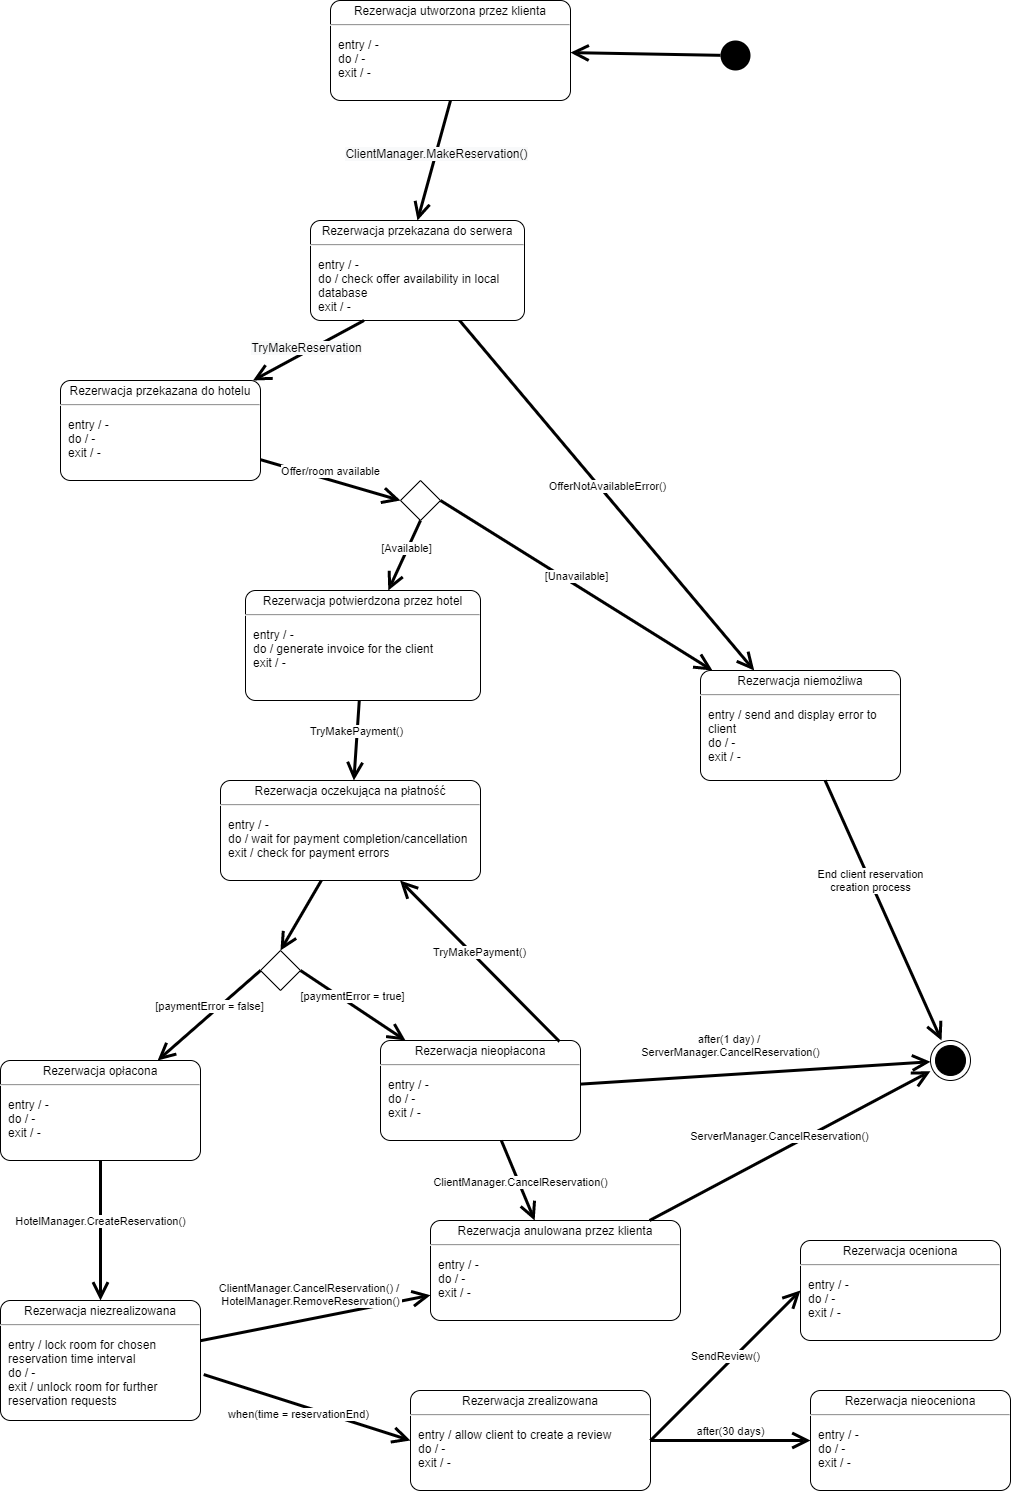

The diagram above was exported from draw.io. Its source (the exported page's mxGraphModel, read from the mxfile embedded in the PNG):
<mxGraphModel dx="1422" dy="1906" grid="1" gridSize="10" guides="1" tooltips="1" connect="1" arrows="1" fold="1" page="1" pageScale="1" pageWidth="827" pageHeight="1169" math="0" shadow="0">
  <root>
    <mxCell id="zlNrWCR3p1CJhx9SN57e-0" />
    <mxCell id="zlNrWCR3p1CJhx9SN57e-1" parent="zlNrWCR3p1CJhx9SN57e-0" />
    <mxCell id="Zs2CbReZJ_lL1LRFpX17-0" value="" style="ellipse;fillColor=#000000;strokeColor=none;" parent="zlNrWCR3p1CJhx9SN57e-1" vertex="1">
      <mxGeometry x="810" y="-310" width="30" height="30" as="geometry" />
    </mxCell>
    <mxCell id="Zs2CbReZJ_lL1LRFpX17-1" value="" style="shape=mxgraph.sysml.actFinal;html=1;verticalLabelPosition=bottom;labelBackgroundColor=#ffffff;verticalAlign=top;" parent="zlNrWCR3p1CJhx9SN57e-1" vertex="1">
      <mxGeometry x="1020" y="690" width="40" height="40" as="geometry" />
    </mxCell>
    <mxCell id="m-Rhk360iqBkccdItQxl-1" value="&lt;p style=&quot;margin: 0px ; margin-top: 4px ; text-align: center&quot;&gt;Rezerwacja utworzona przez klienta&lt;/p&gt;&lt;hr&gt;&lt;p&gt;&lt;/p&gt;&lt;p style=&quot;margin: 0px ; margin-left: 8px ; text-align: left&quot;&gt;entry / -&lt;br&gt;do / -&lt;br&gt;exit / -&lt;/p&gt;" style="shape=mxgraph.sysml.simpleState;html=1;overflow=fill;whiteSpace=wrap;align=center;" parent="zlNrWCR3p1CJhx9SN57e-1" vertex="1">
      <mxGeometry x="420" y="-350" width="240" height="100" as="geometry" />
    </mxCell>
    <mxCell id="nfGS-I0R-Qpo0XIvjJq7-0" value="" style="edgeStyle=none;html=1;endArrow=open;endSize=12;strokeWidth=3;verticalAlign=bottom;" parent="zlNrWCR3p1CJhx9SN57e-1" source="Zs2CbReZJ_lL1LRFpX17-0" target="m-Rhk360iqBkccdItQxl-1" edge="1">
      <mxGeometry width="160" relative="1" as="geometry">
        <mxPoint x="150" y="424.5" as="sourcePoint" />
        <mxPoint x="310" y="424.5" as="targetPoint" />
      </mxGeometry>
    </mxCell>
    <mxCell id="4N1VpWGHBML4wvIuev63-1" value="&lt;p style=&quot;margin: 0px ; margin-top: 4px ; text-align: center&quot;&gt;Rezerwacja potwierdzona przez hotel&lt;/p&gt;&lt;hr&gt;&lt;p&gt;&lt;/p&gt;&lt;p style=&quot;margin: 0px ; margin-left: 8px ; text-align: left&quot;&gt;entry / -&lt;br&gt;do / generate invoice for the client&lt;br&gt;exit / -&lt;/p&gt;" style="shape=mxgraph.sysml.simpleState;html=1;overflow=fill;whiteSpace=wrap;align=center;" parent="zlNrWCR3p1CJhx9SN57e-1" vertex="1">
      <mxGeometry x="335" y="240" width="235" height="110" as="geometry" />
    </mxCell>
    <mxCell id="DHOR2DNtn_wIOqA809mP-0" value="&lt;p style=&quot;margin: 0px ; margin-top: 4px ; text-align: center&quot;&gt;Rezerwacja niemożliwa&lt;/p&gt;&lt;hr&gt;&lt;p&gt;&lt;/p&gt;&lt;p style=&quot;margin: 0px ; margin-left: 8px ; text-align: left&quot;&gt;entry / send and display error to client&lt;br&gt;do / -&lt;br&gt;exit / -&lt;/p&gt;" style="shape=mxgraph.sysml.simpleState;html=1;overflow=fill;whiteSpace=wrap;align=center;" parent="zlNrWCR3p1CJhx9SN57e-1" vertex="1">
      <mxGeometry x="790" y="320" width="200" height="110" as="geometry" />
    </mxCell>
    <mxCell id="Pns8EMRmWT6D8JS00Zyj-0" value="&lt;p style=&quot;margin: 0px ; margin-top: 4px ; text-align: center&quot;&gt;Rezerwacja opłacona&lt;/p&gt;&lt;hr&gt;&lt;p&gt;&lt;/p&gt;&lt;p style=&quot;margin: 0px ; margin-left: 8px ; text-align: left&quot;&gt;entry / -&lt;br&gt;do / -&lt;br&gt;exit / -&lt;/p&gt;" style="shape=mxgraph.sysml.simpleState;html=1;overflow=fill;whiteSpace=wrap;align=center;" parent="zlNrWCR3p1CJhx9SN57e-1" vertex="1">
      <mxGeometry x="90" y="710" width="200" height="100" as="geometry" />
    </mxCell>
    <mxCell id="pQqgrFddzKYtFQ5i-g9d-0" value="&lt;p style=&quot;margin: 0px ; margin-top: 4px ; text-align: center&quot;&gt;Rezerwacja niezrealizowana&lt;/p&gt;&lt;hr&gt;&lt;p&gt;&lt;/p&gt;&lt;p style=&quot;margin: 0px ; margin-left: 8px ; text-align: left&quot;&gt;entry /&amp;nbsp;lock room for chosen reservation time interval&lt;br&gt;do / -&lt;br&gt;exit / unlock room for further reservation requests&lt;/p&gt;" style="shape=mxgraph.sysml.simpleState;html=1;overflow=fill;whiteSpace=wrap;align=center;" parent="zlNrWCR3p1CJhx9SN57e-1" vertex="1">
      <mxGeometry x="90" y="950" width="200" height="120" as="geometry" />
    </mxCell>
    <mxCell id="pQqgrFddzKYtFQ5i-g9d-1" value="&lt;p style=&quot;margin: 0px ; margin-top: 4px ; text-align: center&quot;&gt;Rezerwacja zrealizowana&lt;/p&gt;&lt;hr&gt;&lt;p&gt;&lt;/p&gt;&lt;p style=&quot;margin: 0px ; margin-left: 8px ; text-align: left&quot;&gt;entry / allow client to create a review&lt;br&gt;do / -&lt;br&gt;exit / -&lt;/p&gt;" style="shape=mxgraph.sysml.simpleState;html=1;overflow=fill;whiteSpace=wrap;align=center;" parent="zlNrWCR3p1CJhx9SN57e-1" vertex="1">
      <mxGeometry x="500" y="1040" width="240" height="100" as="geometry" />
    </mxCell>
    <mxCell id="pQqgrFddzKYtFQ5i-g9d-6" value="when(time = reservationEnd)" style="edgeStyle=none;html=1;endArrow=open;endSize=12;strokeWidth=3;verticalAlign=bottom;exitX=1.016;exitY=0.617;exitDx=0;exitDy=0;exitPerimeter=0;entryX=0;entryY=0.5;entryDx=0;entryDy=0;entryPerimeter=0;" parent="zlNrWCR3p1CJhx9SN57e-1" source="pQqgrFddzKYtFQ5i-g9d-0" target="pQqgrFddzKYtFQ5i-g9d-1" edge="1">
      <mxGeometry x="-0.0318" y="-17" width="160" relative="1" as="geometry">
        <mxPoint x="440" y="800" as="sourcePoint" />
        <mxPoint x="600" y="800" as="targetPoint" />
        <mxPoint y="1" as="offset" />
      </mxGeometry>
    </mxCell>
    <mxCell id="pQqgrFddzKYtFQ5i-g9d-7" value="OfferNotAvailableError()" style="edgeStyle=none;html=1;endArrow=open;endSize=12;strokeWidth=3;verticalAlign=bottom;" parent="zlNrWCR3p1CJhx9SN57e-1" source="KtaoOm6DbSKQ87VGZmVF-0" target="DHOR2DNtn_wIOqA809mP-0" edge="1">
      <mxGeometry width="160" relative="1" as="geometry">
        <mxPoint x="330" y="400" as="sourcePoint" />
        <mxPoint x="490" y="400" as="targetPoint" />
      </mxGeometry>
    </mxCell>
    <mxCell id="KtaoOm6DbSKQ87VGZmVF-0" value="&lt;p style=&quot;margin: 0px ; margin-top: 4px ; text-align: center&quot;&gt;Rezerwacja przekazana do serwera&lt;/p&gt;&lt;hr&gt;&lt;p&gt;&lt;/p&gt;&lt;p style=&quot;margin: 0px ; margin-left: 8px ; text-align: left&quot;&gt;entry / -&lt;br&gt;do / check offer availability in local database&lt;br&gt;exit / -&lt;/p&gt;" style="shape=mxgraph.sysml.simpleState;html=1;overflow=fill;whiteSpace=wrap;align=center;" parent="zlNrWCR3p1CJhx9SN57e-1" vertex="1">
      <mxGeometry x="400" y="-130" width="214" height="100" as="geometry" />
    </mxCell>
    <mxCell id="KtaoOm6DbSKQ87VGZmVF-1" value="&lt;p style=&quot;margin: 0px ; margin-top: 4px ; text-align: center&quot;&gt;Rezerwacja przekazana do hotelu&lt;/p&gt;&lt;hr&gt;&lt;p&gt;&lt;/p&gt;&lt;p style=&quot;margin: 0px ; margin-left: 8px ; text-align: left&quot;&gt;entry / -&lt;br&gt;do / -&lt;br&gt;exit / -&lt;/p&gt;" style="shape=mxgraph.sysml.simpleState;html=1;overflow=fill;whiteSpace=wrap;align=center;" parent="zlNrWCR3p1CJhx9SN57e-1" vertex="1">
      <mxGeometry x="150" y="30" width="200" height="100" as="geometry" />
    </mxCell>
    <mxCell id="KtaoOm6DbSKQ87VGZmVF-2" value="" style="edgeStyle=none;html=1;endArrow=open;endSize=12;strokeWidth=3;verticalAlign=bottom;entryX=0.5;entryY=0;entryDx=0;entryDy=0;entryPerimeter=0;exitX=0.5;exitY=1;exitDx=0;exitDy=0;exitPerimeter=0;" parent="zlNrWCR3p1CJhx9SN57e-1" source="m-Rhk360iqBkccdItQxl-1" target="KtaoOm6DbSKQ87VGZmVF-0" edge="1">
      <mxGeometry width="160" relative="1" as="geometry">
        <mxPoint x="90" y="265" as="sourcePoint" />
        <mxPoint x="240" y="160" as="targetPoint" />
      </mxGeometry>
    </mxCell>
    <mxCell id="eMrWeqt4HvtzIIZau0Kp-0" value="&lt;span style=&quot;font-size: 12px ; text-align: left ; background-color: rgb(248 , 249 , 250)&quot;&gt;ClientManager.MakeReservation()&lt;/span&gt;" style="edgeLabel;html=1;align=center;verticalAlign=middle;resizable=0;points=[];" parent="KtaoOm6DbSKQ87VGZmVF-2" connectable="0" vertex="1">
      <mxGeometry x="-0.1151" relative="1" as="geometry">
        <mxPoint y="-1" as="offset" />
      </mxGeometry>
    </mxCell>
    <mxCell id="KtaoOm6DbSKQ87VGZmVF-5" value="" style="edgeStyle=none;html=1;endArrow=open;endSize=12;strokeWidth=3;verticalAlign=bottom;exitX=0.25;exitY=1;exitDx=0;exitDy=0;exitPerimeter=0;" parent="zlNrWCR3p1CJhx9SN57e-1" source="KtaoOm6DbSKQ87VGZmVF-0" target="KtaoOm6DbSKQ87VGZmVF-1" edge="1">
      <mxGeometry width="160" relative="1" as="geometry">
        <mxPoint x="240" y="430" as="sourcePoint" />
        <mxPoint x="240" y="380" as="targetPoint" />
      </mxGeometry>
    </mxCell>
    <mxCell id="eMrWeqt4HvtzIIZau0Kp-1" value="&lt;span style=&quot;font-size: 12px ; text-align: left ; background-color: rgb(248 , 249 , 250)&quot;&gt;TryMakeReservation&lt;/span&gt;" style="edgeLabel;html=1;align=center;verticalAlign=middle;resizable=0;points=[];" parent="KtaoOm6DbSKQ87VGZmVF-5" connectable="0" vertex="1">
      <mxGeometry x="0.0182" y="-4" relative="1" as="geometry">
        <mxPoint as="offset" />
      </mxGeometry>
    </mxCell>
    <mxCell id="KtaoOm6DbSKQ87VGZmVF-7" value="" style="edgeStyle=none;html=1;endArrow=open;endSize=12;strokeWidth=3;verticalAlign=bottom;exitX=0.5;exitY=1;exitDx=0;exitDy=0;" parent="zlNrWCR3p1CJhx9SN57e-1" source="eMrWeqt4HvtzIIZau0Kp-7" target="4N1VpWGHBML4wvIuev63-1" edge="1">
      <mxGeometry width="160" relative="1" as="geometry">
        <mxPoint x="150" y="390" as="sourcePoint" />
        <mxPoint x="150" y="440" as="targetPoint" />
      </mxGeometry>
    </mxCell>
    <mxCell id="eMrWeqt4HvtzIIZau0Kp-3" value="[Available]" style="edgeLabel;html=1;align=center;verticalAlign=middle;resizable=0;points=[];" parent="KtaoOm6DbSKQ87VGZmVF-7" connectable="0" vertex="1">
      <mxGeometry x="-0.1619" y="-1" relative="1" as="geometry">
        <mxPoint y="-1" as="offset" />
      </mxGeometry>
    </mxCell>
    <mxCell id="qw7JrQbXLZ6R7LogJefB-1" value="&lt;p style=&quot;margin: 0px ; margin-top: 4px ; text-align: center&quot;&gt;Rezerwacja nieopłacona&lt;/p&gt;&lt;hr&gt;&lt;p&gt;&lt;/p&gt;&lt;p style=&quot;margin: 0px ; margin-left: 8px ; text-align: left&quot;&gt;entry / -&lt;br&gt;do / -&lt;br&gt;exit / -&lt;/p&gt;" style="shape=mxgraph.sysml.simpleState;html=1;overflow=fill;whiteSpace=wrap;align=center;" parent="zlNrWCR3p1CJhx9SN57e-1" vertex="1">
      <mxGeometry x="470" y="690" width="200" height="100" as="geometry" />
    </mxCell>
    <mxCell id="qw7JrQbXLZ6R7LogJefB-3" value="after(1 day) / &lt;br&gt;ServerManager.CancelReservation()" style="edgeStyle=none;html=1;endArrow=open;endSize=12;strokeWidth=3;verticalAlign=bottom;" parent="zlNrWCR3p1CJhx9SN57e-1" source="qw7JrQbXLZ6R7LogJefB-1" target="Zs2CbReZJ_lL1LRFpX17-1" edge="1">
      <mxGeometry x="-0.1382" y="13" width="160" relative="1" as="geometry">
        <mxPoint x="290" y="324.5155393053017" as="sourcePoint" />
        <mxPoint x="637" y="305.4844606946983" as="targetPoint" />
        <mxPoint as="offset" />
      </mxGeometry>
    </mxCell>
    <mxCell id="KtaoOm6DbSKQ87VGZmVF-8" value="" style="shape=rhombus;html=1;labelPosition=right;align=left;verticalAlign=middle" parent="zlNrWCR3p1CJhx9SN57e-1" vertex="1">
      <mxGeometry x="350" y="600" width="40" height="40" as="geometry" />
    </mxCell>
    <mxCell id="XWBksuiwHNVusITT9k-L-0" value="" style="edgeStyle=none;html=1;endArrow=open;endSize=12;strokeWidth=3;verticalAlign=bottom;" parent="zlNrWCR3p1CJhx9SN57e-1" source="DHOR2DNtn_wIOqA809mP-0" target="Zs2CbReZJ_lL1LRFpX17-1" edge="1">
      <mxGeometry x="-0.0576" y="15" width="160" relative="1" as="geometry">
        <mxPoint x="330" y="187.14285714285688" as="sourcePoint" />
        <mxPoint x="690" y="212.85714285714266" as="targetPoint" />
        <mxPoint as="offset" />
      </mxGeometry>
    </mxCell>
    <mxCell id="lE4xbO80FRShsLlpodsz-0" value="End client reservation&lt;br&gt;creation process" style="edgeLabel;html=1;align=center;verticalAlign=middle;resizable=0;points=[];" parent="XWBksuiwHNVusITT9k-L-0" vertex="1" connectable="0">
      <mxGeometry x="-0.5056" y="1" relative="1" as="geometry">
        <mxPoint x="15.85" y="36.52" as="offset" />
      </mxGeometry>
    </mxCell>
    <mxCell id="XWBksuiwHNVusITT9k-L-1" value="&lt;p style=&quot;margin: 0px ; margin-top: 4px ; text-align: center&quot;&gt;Rezerwacja anulowana przez klienta&lt;/p&gt;&lt;hr&gt;&lt;p&gt;&lt;/p&gt;&lt;p style=&quot;margin: 0px ; margin-left: 8px ; text-align: left&quot;&gt;entry / -&lt;/p&gt;&lt;p style=&quot;margin: 0px ; margin-left: 8px ; text-align: left&quot;&gt;do / -&lt;br&gt;exit / -&lt;/p&gt;" style="shape=mxgraph.sysml.simpleState;html=1;overflow=fill;whiteSpace=wrap;align=center;" parent="zlNrWCR3p1CJhx9SN57e-1" vertex="1">
      <mxGeometry x="520" y="870" width="250" height="100" as="geometry" />
    </mxCell>
    <mxCell id="XWBksuiwHNVusITT9k-L-4" value="ServerManager.CancelReservation()" style="edgeStyle=none;html=1;endArrow=open;endSize=12;strokeWidth=3;verticalAlign=bottom;" parent="zlNrWCR3p1CJhx9SN57e-1" source="XWBksuiwHNVusITT9k-L-1" target="Zs2CbReZJ_lL1LRFpX17-1" edge="1">
      <mxGeometry x="-0.0562" y="5" width="160" relative="1" as="geometry">
        <mxPoint x="700" y="759.4736842105262" as="sourcePoint" />
        <mxPoint x="960" y="732.1052631578946" as="targetPoint" />
        <mxPoint as="offset" />
      </mxGeometry>
    </mxCell>
    <mxCell id="XWBksuiwHNVusITT9k-L-6" value="ClientManager.CancelReservation() / &lt;br&gt;HotelManager.RemoveReservation()" style="edgeStyle=none;html=1;endArrow=open;endSize=12;strokeWidth=3;verticalAlign=bottom;" parent="zlNrWCR3p1CJhx9SN57e-1" source="pQqgrFddzKYtFQ5i-g9d-0" target="XWBksuiwHNVusITT9k-L-1" edge="1">
      <mxGeometry x="-0.0295" y="8" width="160" relative="1" as="geometry">
        <mxPoint x="200" y="820" as="sourcePoint" />
        <mxPoint x="200" y="920" as="targetPoint" />
        <mxPoint as="offset" />
      </mxGeometry>
    </mxCell>
    <mxCell id="KtaoOm6DbSKQ87VGZmVF-14" value="&lt;p style=&quot;margin: 0px ; margin-top: 4px ; text-align: center&quot;&gt;Rezerwacja oczekująca na płatność&lt;/p&gt;&lt;hr&gt;&lt;p&gt;&lt;/p&gt;&lt;p style=&quot;margin: 0px ; margin-left: 8px ; text-align: left&quot;&gt;entry / -&lt;br&gt;do / wait for payment completion/cancellation&lt;br&gt;exit / check for payment errors&lt;/p&gt;" style="shape=mxgraph.sysml.simpleState;html=1;overflow=fill;whiteSpace=wrap;align=center;" parent="zlNrWCR3p1CJhx9SN57e-1" vertex="1">
      <mxGeometry x="310" y="430" width="260" height="100" as="geometry" />
    </mxCell>
    <mxCell id="XWBksuiwHNVusITT9k-L-7" value="ClientManager.CancelReservation()" style="edgeStyle=none;html=1;endArrow=open;endSize=12;strokeWidth=3;verticalAlign=bottom;" parent="zlNrWCR3p1CJhx9SN57e-1" source="qw7JrQbXLZ6R7LogJefB-1" target="XWBksuiwHNVusITT9k-L-1" edge="1">
      <mxGeometry x="0.2352" y="-2" width="160" relative="1" as="geometry">
        <mxPoint x="530" y="739.3023255813955" as="sourcePoint" />
        <mxPoint x="300" y="760.6976744186045" as="targetPoint" />
        <mxPoint as="offset" />
      </mxGeometry>
    </mxCell>
    <mxCell id="eMrWeqt4HvtzIIZau0Kp-4" value="&lt;p style=&quot;margin: 0px ; margin-top: 4px ; text-align: center&quot;&gt;Rezerwacja oceniona&lt;/p&gt;&lt;hr&gt;&lt;p&gt;&lt;/p&gt;&lt;p style=&quot;margin: 0px ; margin-left: 8px ; text-align: left&quot;&gt;entry / -&lt;br&gt;do / -&lt;br&gt;exit / -&lt;/p&gt;" style="shape=mxgraph.sysml.simpleState;html=1;overflow=fill;whiteSpace=wrap;align=center;" parent="zlNrWCR3p1CJhx9SN57e-1" vertex="1">
      <mxGeometry x="890" y="890" width="200" height="100" as="geometry" />
    </mxCell>
    <mxCell id="eMrWeqt4HvtzIIZau0Kp-5" value="SendReview()" style="edgeStyle=none;html=1;endArrow=open;endSize=12;strokeWidth=3;verticalAlign=bottom;exitX=1;exitY=0.5;exitDx=0;exitDy=0;exitPerimeter=0;entryX=0;entryY=0.5;entryDx=0;entryDy=0;entryPerimeter=0;" parent="zlNrWCR3p1CJhx9SN57e-1" source="pQqgrFddzKYtFQ5i-g9d-1" target="eMrWeqt4HvtzIIZau0Kp-4" edge="1">
      <mxGeometry width="160" relative="1" as="geometry">
        <mxPoint x="1000" y="840" as="sourcePoint" />
        <mxPoint x="1160" y="840" as="targetPoint" />
      </mxGeometry>
    </mxCell>
    <mxCell id="mSfJasnuxi3hIzHJKp6--0" value="TryMakePayment()" style="edgeStyle=none;html=1;endArrow=open;endSize=12;strokeWidth=3;verticalAlign=bottom;exitX=0.895;exitY=0.01;exitDx=0;exitDy=0;exitPerimeter=0;" parent="zlNrWCR3p1CJhx9SN57e-1" source="qw7JrQbXLZ6R7LogJefB-1" target="KtaoOm6DbSKQ87VGZmVF-14" edge="1">
      <mxGeometry width="160" relative="1" as="geometry">
        <mxPoint x="530" y="739.3023255813955" as="sourcePoint" />
        <mxPoint x="300" y="760.6976744186045" as="targetPoint" />
      </mxGeometry>
    </mxCell>
    <mxCell id="eMrWeqt4HvtzIIZau0Kp-7" value="" style="shape=rhombus;html=1;labelPosition=right;align=left;verticalAlign=middle" parent="zlNrWCR3p1CJhx9SN57e-1" vertex="1">
      <mxGeometry x="490" y="130" width="40" height="40" as="geometry" />
    </mxCell>
    <mxCell id="eMrWeqt4HvtzIIZau0Kp-8" value="[Unavailable]" style="edgeStyle=none;html=1;endArrow=open;endSize=12;strokeWidth=3;verticalAlign=bottom;exitX=1;exitY=0.5;exitDx=0;exitDy=0;" parent="zlNrWCR3p1CJhx9SN57e-1" source="eMrWeqt4HvtzIIZau0Kp-7" target="DHOR2DNtn_wIOqA809mP-0" edge="1">
      <mxGeometry width="160" relative="1" as="geometry">
        <mxPoint x="300" y="280" as="sourcePoint" />
        <mxPoint x="540" y="210" as="targetPoint" />
      </mxGeometry>
    </mxCell>
    <mxCell id="eMrWeqt4HvtzIIZau0Kp-9" value="Offer/room available" style="edgeStyle=none;html=1;endArrow=open;endSize=12;strokeWidth=3;verticalAlign=bottom;entryX=0;entryY=0.5;entryDx=0;entryDy=0;" parent="zlNrWCR3p1CJhx9SN57e-1" source="KtaoOm6DbSKQ87VGZmVF-1" target="eMrWeqt4HvtzIIZau0Kp-7" edge="1">
      <mxGeometry width="160" relative="1" as="geometry">
        <mxPoint x="260" y="290" as="sourcePoint" />
        <mxPoint x="420" y="290" as="targetPoint" />
      </mxGeometry>
    </mxCell>
    <mxCell id="mSfJasnuxi3hIzHJKp6--1" value="TryMakePayment()" style="edgeStyle=none;html=1;endArrow=open;endSize=12;strokeWidth=3;verticalAlign=bottom;" parent="zlNrWCR3p1CJhx9SN57e-1" source="4N1VpWGHBML4wvIuev63-1" target="KtaoOm6DbSKQ87VGZmVF-14" edge="1">
      <mxGeometry width="160" relative="1" as="geometry">
        <mxPoint x="709" y="681" as="sourcePoint" />
        <mxPoint x="459.6774193548388" y="550" as="targetPoint" />
      </mxGeometry>
    </mxCell>
    <mxCell id="mSfJasnuxi3hIzHJKp6--2" value="" style="edgeStyle=none;html=1;endArrow=open;endSize=12;strokeWidth=3;verticalAlign=bottom;entryX=0.5;entryY=0;entryDx=0;entryDy=0;" parent="zlNrWCR3p1CJhx9SN57e-1" source="KtaoOm6DbSKQ87VGZmVF-14" target="KtaoOm6DbSKQ87VGZmVF-8" edge="1">
      <mxGeometry width="160" relative="1" as="geometry">
        <mxPoint x="659" y="701" as="sourcePoint" />
        <mxPoint x="345" y="710" as="targetPoint" />
      </mxGeometry>
    </mxCell>
    <mxCell id="mSfJasnuxi3hIzHJKp6--5" value="[paymentError = false]" style="edgeStyle=none;html=1;endArrow=open;endSize=12;strokeWidth=3;verticalAlign=bottom;exitX=0;exitY=0.5;exitDx=0;exitDy=0;" parent="zlNrWCR3p1CJhx9SN57e-1" source="KtaoOm6DbSKQ87VGZmVF-8" target="Pns8EMRmWT6D8JS00Zyj-0" edge="1">
      <mxGeometry width="160" relative="1" as="geometry">
        <mxPoint x="659" y="701" as="sourcePoint" />
        <mxPoint x="436.1650485436894" y="550" as="targetPoint" />
      </mxGeometry>
    </mxCell>
    <mxCell id="mSfJasnuxi3hIzHJKp6--6" value="[paymentError = true]" style="edgeStyle=none;html=1;endArrow=open;endSize=12;strokeWidth=3;verticalAlign=bottom;exitX=1;exitY=0.5;exitDx=0;exitDy=0;" parent="zlNrWCR3p1CJhx9SN57e-1" source="KtaoOm6DbSKQ87VGZmVF-8" target="qw7JrQbXLZ6R7LogJefB-1" edge="1">
      <mxGeometry width="160" relative="1" as="geometry">
        <mxPoint x="360" y="630" as="sourcePoint" />
        <mxPoint x="257.1428571428571" y="720" as="targetPoint" />
      </mxGeometry>
    </mxCell>
    <mxCell id="es6b_7IInI7G86mX-kw9-0" value="HotelManager.CreateReservation()" style="edgeStyle=none;html=1;endArrow=open;endSize=12;strokeWidth=3;verticalAlign=bottom;" parent="zlNrWCR3p1CJhx9SN57e-1" source="Pns8EMRmWT6D8JS00Zyj-0" target="pQqgrFddzKYtFQ5i-g9d-0" edge="1">
      <mxGeometry width="160" relative="1" as="geometry">
        <mxPoint x="300" y="994.6153846153848" as="sourcePoint" />
        <mxPoint x="530" y="959.230769230769" as="targetPoint" />
        <mxPoint as="offset" />
      </mxGeometry>
    </mxCell>
    <mxCell id="lE4xbO80FRShsLlpodsz-1" value="&lt;p style=&quot;margin: 0px ; margin-top: 4px ; text-align: center&quot;&gt;Rezerwacja nieoceniona&lt;/p&gt;&lt;hr&gt;&lt;p&gt;&lt;/p&gt;&lt;p style=&quot;margin: 0px ; margin-left: 8px ; text-align: left&quot;&gt;entry / -&lt;br&gt;do / -&lt;br&gt;exit / -&lt;/p&gt;" style="shape=mxgraph.sysml.simpleState;html=1;overflow=fill;whiteSpace=wrap;align=center;" parent="zlNrWCR3p1CJhx9SN57e-1" vertex="1">
      <mxGeometry x="900" y="1040" width="200" height="100" as="geometry" />
    </mxCell>
    <mxCell id="lE4xbO80FRShsLlpodsz-2" value="after(30 days)" style="edgeStyle=none;html=1;endArrow=open;endSize=12;strokeWidth=3;verticalAlign=bottom;" parent="zlNrWCR3p1CJhx9SN57e-1" source="pQqgrFddzKYtFQ5i-g9d-1" target="lE4xbO80FRShsLlpodsz-1" edge="1">
      <mxGeometry width="160" relative="1" as="geometry">
        <mxPoint x="750" y="1100" as="sourcePoint" />
        <mxPoint x="900" y="950" as="targetPoint" />
      </mxGeometry>
    </mxCell>
  </root>
</mxGraphModel>